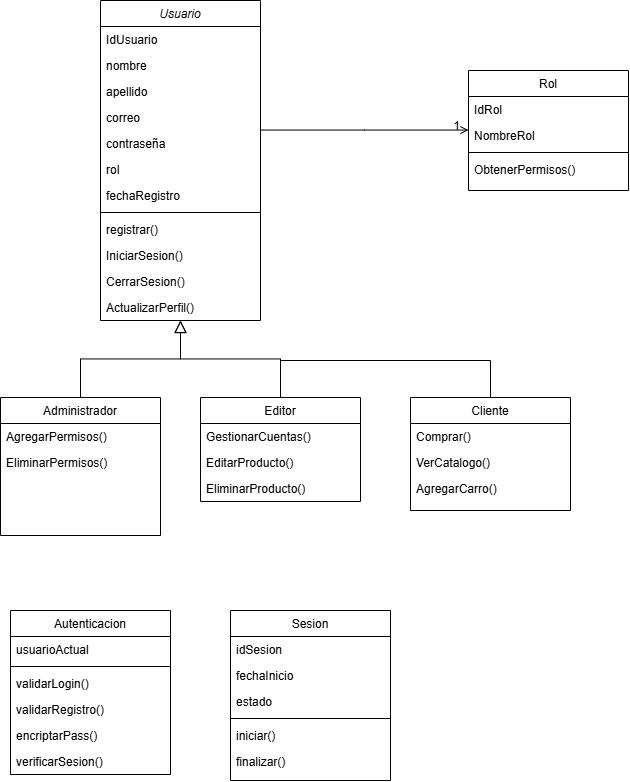

The diagram above was exported from draw.io. Its source (the exported page's mxGraphModel, read from the mxfile embedded in the PNG):
<mxGraphModel dx="1571" dy="826" grid="1" gridSize="10" guides="1" tooltips="1" connect="1" arrows="1" fold="1" page="1" pageScale="1" pageWidth="827" pageHeight="1169" background="#ffffff" math="0" shadow="0">
  <root>
    <mxCell id="WIyWlLk6GJQsqaUBKTNV-0" />
    <mxCell id="WIyWlLk6GJQsqaUBKTNV-1" parent="WIyWlLk6GJQsqaUBKTNV-0" />
    <mxCell id="zkfFHV4jXpPFQw0GAbJ--0" parent="WIyWlLk6GJQsqaUBKTNV-1" style="swimlane;fontStyle=2;align=center;verticalAlign=top;childLayout=stackLayout;horizontal=1;startSize=26;horizontalStack=0;resizeParent=1;resizeLast=0;collapsible=1;marginBottom=0;rounded=0;shadow=0;strokeWidth=1;" value="Usuario" vertex="1">
      <mxGeometry height="320" width="160" x="140" y="50" as="geometry">
        <mxRectangle height="26" width="160" x="140" y="50" as="alternateBounds" />
      </mxGeometry>
    </mxCell>
    <mxCell id="zkfFHV4jXpPFQw0GAbJ--1" parent="zkfFHV4jXpPFQw0GAbJ--0" style="text;align=left;verticalAlign=top;spacingLeft=4;spacingRight=4;overflow=hidden;rotatable=0;points=[[0,0.5],[1,0.5]];portConstraint=eastwest;" value="IdUsuario" vertex="1">
      <mxGeometry height="26" width="160" y="26" as="geometry" />
    </mxCell>
    <mxCell id="zkfFHV4jXpPFQw0GAbJ--2" parent="zkfFHV4jXpPFQw0GAbJ--0" style="text;align=left;verticalAlign=top;spacingLeft=4;spacingRight=4;overflow=hidden;rotatable=0;points=[[0,0.5],[1,0.5]];portConstraint=eastwest;rounded=0;shadow=0;html=0;" value="nombre" vertex="1">
      <mxGeometry height="26" width="160" y="52" as="geometry" />
    </mxCell>
    <mxCell id="zkfFHV4jXpPFQw0GAbJ--3" parent="zkfFHV4jXpPFQw0GAbJ--0" style="text;align=left;verticalAlign=top;spacingLeft=4;spacingRight=4;overflow=hidden;rotatable=0;points=[[0,0.5],[1,0.5]];portConstraint=eastwest;rounded=0;shadow=0;html=0;" value="apellido" vertex="1">
      <mxGeometry height="26" width="160" y="78" as="geometry" />
    </mxCell>
    <mxCell id="r8ApBnQUbgngt7zUW0wG-4" parent="zkfFHV4jXpPFQw0GAbJ--0" style="text;align=left;verticalAlign=top;spacingLeft=4;spacingRight=4;overflow=hidden;rotatable=0;points=[[0,0.5],[1,0.5]];portConstraint=eastwest;rounded=0;shadow=0;html=0;" value="correo" vertex="1">
      <mxGeometry height="26" width="160" y="104" as="geometry" />
    </mxCell>
    <mxCell id="r8ApBnQUbgngt7zUW0wG-5" parent="zkfFHV4jXpPFQw0GAbJ--0" style="text;align=left;verticalAlign=top;spacingLeft=4;spacingRight=4;overflow=hidden;rotatable=0;points=[[0,0.5],[1,0.5]];portConstraint=eastwest;rounded=0;shadow=0;html=0;" value="contraseña" vertex="1">
      <mxGeometry height="26" width="160" y="130" as="geometry" />
    </mxCell>
    <mxCell id="r8ApBnQUbgngt7zUW0wG-6" parent="zkfFHV4jXpPFQw0GAbJ--0" style="text;align=left;verticalAlign=top;spacingLeft=4;spacingRight=4;overflow=hidden;rotatable=0;points=[[0,0.5],[1,0.5]];portConstraint=eastwest;rounded=0;shadow=0;html=0;" value="rol" vertex="1">
      <mxGeometry height="26" width="160" y="156" as="geometry" />
    </mxCell>
    <mxCell id="r8ApBnQUbgngt7zUW0wG-7" parent="zkfFHV4jXpPFQw0GAbJ--0" style="text;align=left;verticalAlign=top;spacingLeft=4;spacingRight=4;overflow=hidden;rotatable=0;points=[[0,0.5],[1,0.5]];portConstraint=eastwest;rounded=0;shadow=0;html=0;" value="fechaRegistro" vertex="1">
      <mxGeometry height="26" width="160" y="182" as="geometry" />
    </mxCell>
    <mxCell id="r8ApBnQUbgngt7zUW0wG-9" parent="zkfFHV4jXpPFQw0GAbJ--0" style="line;html=1;strokeWidth=1;align=left;verticalAlign=middle;spacingTop=-1;spacingLeft=3;spacingRight=3;rotatable=0;labelPosition=right;points=[];portConstraint=eastwest;" value="" vertex="1">
      <mxGeometry height="8" width="160" y="208" as="geometry" />
    </mxCell>
    <mxCell id="r8ApBnQUbgngt7zUW0wG-8" parent="zkfFHV4jXpPFQw0GAbJ--0" style="text;align=left;verticalAlign=top;spacingLeft=4;spacingRight=4;overflow=hidden;rotatable=0;points=[[0,0.5],[1,0.5]];portConstraint=eastwest;rounded=0;shadow=0;html=0;" value="registrar()" vertex="1">
      <mxGeometry height="26" width="160" y="216" as="geometry" />
    </mxCell>
    <mxCell id="r8ApBnQUbgngt7zUW0wG-12" parent="zkfFHV4jXpPFQw0GAbJ--0" style="text;align=left;verticalAlign=top;spacingLeft=4;spacingRight=4;overflow=hidden;rotatable=0;points=[[0,0.5],[1,0.5]];portConstraint=eastwest;rounded=0;shadow=0;html=0;" value="IniciarSesion()" vertex="1">
      <mxGeometry height="26" width="160" y="242" as="geometry" />
    </mxCell>
    <mxCell id="r8ApBnQUbgngt7zUW0wG-13" parent="zkfFHV4jXpPFQw0GAbJ--0" style="text;align=left;verticalAlign=top;spacingLeft=4;spacingRight=4;overflow=hidden;rotatable=0;points=[[0,0.5],[1,0.5]];portConstraint=eastwest;rounded=0;shadow=0;html=0;" value="CerrarSesion()" vertex="1">
      <mxGeometry height="26" width="160" y="268" as="geometry" />
    </mxCell>
    <mxCell id="r8ApBnQUbgngt7zUW0wG-14" parent="zkfFHV4jXpPFQw0GAbJ--0" style="text;align=left;verticalAlign=top;spacingLeft=4;spacingRight=4;overflow=hidden;rotatable=0;points=[[0,0.5],[1,0.5]];portConstraint=eastwest;rounded=0;shadow=0;html=0;" value="ActualizarPerfil()" vertex="1">
      <mxGeometry height="26" width="160" y="294" as="geometry" />
    </mxCell>
    <mxCell id="zkfFHV4jXpPFQw0GAbJ--6" parent="WIyWlLk6GJQsqaUBKTNV-1" style="swimlane;fontStyle=0;align=center;verticalAlign=top;childLayout=stackLayout;horizontal=1;startSize=26;horizontalStack=0;resizeParent=1;resizeLast=0;collapsible=1;marginBottom=0;rounded=0;shadow=0;strokeWidth=1;" value="Administrador" vertex="1">
      <mxGeometry height="138" width="160" x="40" y="447" as="geometry">
        <mxRectangle height="26" width="160" x="130" y="380" as="alternateBounds" />
      </mxGeometry>
    </mxCell>
    <mxCell id="zkfFHV4jXpPFQw0GAbJ--7" parent="zkfFHV4jXpPFQw0GAbJ--6" style="text;align=left;verticalAlign=top;spacingLeft=4;spacingRight=4;overflow=hidden;rotatable=0;points=[[0,0.5],[1,0.5]];portConstraint=eastwest;" value="AgregarPermisos()" vertex="1">
      <mxGeometry height="26" width="160" y="26" as="geometry" />
    </mxCell>
    <mxCell id="zkfFHV4jXpPFQw0GAbJ--8" parent="zkfFHV4jXpPFQw0GAbJ--6" style="text;align=left;verticalAlign=top;spacingLeft=4;spacingRight=4;overflow=hidden;rotatable=0;points=[[0,0.5],[1,0.5]];portConstraint=eastwest;rounded=0;shadow=0;html=0;" value="EliminarPermisos()" vertex="1">
      <mxGeometry height="26" width="160" y="52" as="geometry" />
    </mxCell>
    <mxCell id="zkfFHV4jXpPFQw0GAbJ--12" edge="1" parent="WIyWlLk6GJQsqaUBKTNV-1" source="zkfFHV4jXpPFQw0GAbJ--6" style="endArrow=block;endSize=10;endFill=0;shadow=0;strokeWidth=1;rounded=0;curved=0;edgeStyle=elbowEdgeStyle;elbow=vertical;" target="zkfFHV4jXpPFQw0GAbJ--0" value="">
      <mxGeometry relative="1" width="160" as="geometry">
        <mxPoint x="200" y="203" as="sourcePoint" />
        <mxPoint x="200" y="203" as="targetPoint" />
      </mxGeometry>
    </mxCell>
    <mxCell id="zkfFHV4jXpPFQw0GAbJ--13" parent="WIyWlLk6GJQsqaUBKTNV-1" style="swimlane;fontStyle=0;align=center;verticalAlign=top;childLayout=stackLayout;horizontal=1;startSize=26;horizontalStack=0;resizeParent=1;resizeLast=0;collapsible=1;marginBottom=0;rounded=0;shadow=0;strokeWidth=1;" value="Editor" vertex="1">
      <mxGeometry height="104" width="160" x="240" y="447" as="geometry">
        <mxRectangle height="26" width="170" x="340" y="380" as="alternateBounds" />
      </mxGeometry>
    </mxCell>
    <mxCell id="zkfFHV4jXpPFQw0GAbJ--14" parent="zkfFHV4jXpPFQw0GAbJ--13" style="text;align=left;verticalAlign=top;spacingLeft=4;spacingRight=4;overflow=hidden;rotatable=0;points=[[0,0.5],[1,0.5]];portConstraint=eastwest;" value="GestionarCuentas()" vertex="1">
      <mxGeometry height="26" width="160" y="26" as="geometry" />
    </mxCell>
    <mxCell id="r8ApBnQUbgngt7zUW0wG-28" parent="zkfFHV4jXpPFQw0GAbJ--13" style="text;align=left;verticalAlign=top;spacingLeft=4;spacingRight=4;overflow=hidden;rotatable=0;points=[[0,0.5],[1,0.5]];portConstraint=eastwest;" value="EditarProducto()" vertex="1">
      <mxGeometry height="26" width="160" y="52" as="geometry" />
    </mxCell>
    <mxCell id="r8ApBnQUbgngt7zUW0wG-29" parent="zkfFHV4jXpPFQw0GAbJ--13" style="text;align=left;verticalAlign=top;spacingLeft=4;spacingRight=4;overflow=hidden;rotatable=0;points=[[0,0.5],[1,0.5]];portConstraint=eastwest;" value="EliminarProducto()" vertex="1">
      <mxGeometry height="26" width="160" y="78" as="geometry" />
    </mxCell>
    <mxCell id="zkfFHV4jXpPFQw0GAbJ--16" edge="1" parent="WIyWlLk6GJQsqaUBKTNV-1" source="zkfFHV4jXpPFQw0GAbJ--13" style="endArrow=block;endSize=10;endFill=0;shadow=0;strokeWidth=1;rounded=0;curved=0;edgeStyle=elbowEdgeStyle;elbow=vertical;" target="zkfFHV4jXpPFQw0GAbJ--0" value="">
      <mxGeometry relative="1" width="160" as="geometry">
        <mxPoint x="210" y="373" as="sourcePoint" />
        <mxPoint x="310" y="271" as="targetPoint" />
      </mxGeometry>
    </mxCell>
    <mxCell id="zkfFHV4jXpPFQw0GAbJ--17" parent="WIyWlLk6GJQsqaUBKTNV-1" style="swimlane;fontStyle=0;align=center;verticalAlign=top;childLayout=stackLayout;horizontal=1;startSize=26;horizontalStack=0;resizeParent=1;resizeLast=0;collapsible=1;marginBottom=0;rounded=0;shadow=0;strokeWidth=1;" value="Rol" vertex="1">
      <mxGeometry height="120" width="160" x="508" y="120" as="geometry">
        <mxRectangle height="26" width="160" x="550" y="140" as="alternateBounds" />
      </mxGeometry>
    </mxCell>
    <mxCell id="zkfFHV4jXpPFQw0GAbJ--18" parent="zkfFHV4jXpPFQw0GAbJ--17" style="text;align=left;verticalAlign=top;spacingLeft=4;spacingRight=4;overflow=hidden;rotatable=0;points=[[0,0.5],[1,0.5]];portConstraint=eastwest;" value="IdRol" vertex="1">
      <mxGeometry height="26" width="160" y="26" as="geometry" />
    </mxCell>
    <mxCell id="zkfFHV4jXpPFQw0GAbJ--24" parent="zkfFHV4jXpPFQw0GAbJ--17" style="text;align=left;verticalAlign=top;spacingLeft=4;spacingRight=4;overflow=hidden;rotatable=0;points=[[0,0.5],[1,0.5]];portConstraint=eastwest;" value="NombreRol" vertex="1">
      <mxGeometry height="26" width="160" y="52" as="geometry" />
    </mxCell>
    <mxCell id="r8ApBnQUbgngt7zUW0wG-16" parent="zkfFHV4jXpPFQw0GAbJ--17" style="line;html=1;strokeWidth=1;align=left;verticalAlign=middle;spacingTop=-1;spacingLeft=3;spacingRight=3;rotatable=0;labelPosition=right;points=[];portConstraint=eastwest;" value="" vertex="1">
      <mxGeometry height="8" width="160" y="78" as="geometry" />
    </mxCell>
    <mxCell id="zkfFHV4jXpPFQw0GAbJ--25" parent="zkfFHV4jXpPFQw0GAbJ--17" style="text;align=left;verticalAlign=top;spacingLeft=4;spacingRight=4;overflow=hidden;rotatable=0;points=[[0,0.5],[1,0.5]];portConstraint=eastwest;" value="ObtenerPermisos()" vertex="1">
      <mxGeometry height="26" width="160" y="86" as="geometry" />
    </mxCell>
    <mxCell id="zkfFHV4jXpPFQw0GAbJ--26" edge="1" parent="WIyWlLk6GJQsqaUBKTNV-1" source="zkfFHV4jXpPFQw0GAbJ--0" style="endArrow=open;shadow=0;strokeWidth=1;rounded=0;curved=0;endFill=1;edgeStyle=elbowEdgeStyle;elbow=vertical;" target="zkfFHV4jXpPFQw0GAbJ--17" value="">
      <mxGeometry relative="1" x="0.5" y="41" as="geometry">
        <mxPoint x="-40" y="32" as="offset" />
        <mxPoint x="380" y="192" as="sourcePoint" />
        <mxPoint x="540" y="192" as="targetPoint" />
      </mxGeometry>
    </mxCell>
    <mxCell id="zkfFHV4jXpPFQw0GAbJ--28" connectable="0" parent="zkfFHV4jXpPFQw0GAbJ--26" style="resizable=0;align=right;verticalAlign=bottom;labelBackgroundColor=none;fontSize=12;" value="1" vertex="1">
      <mxGeometry relative="1" x="1" as="geometry">
        <mxPoint x="-7" y="4" as="offset" />
      </mxGeometry>
    </mxCell>
    <mxCell id="r8ApBnQUbgngt7zUW0wG-21" edge="1" parent="WIyWlLk6GJQsqaUBKTNV-1" source="r8ApBnQUbgngt7zUW0wG-18" style="edgeStyle=orthogonalEdgeStyle;rounded=0;orthogonalLoop=1;jettySize=auto;html=1;endArrow=none;endFill=0;">
      <mxGeometry relative="1" as="geometry">
        <Array as="points">
          <mxPoint x="530" y="410" />
        </Array>
        <mxPoint x="320" y="410" as="targetPoint" />
      </mxGeometry>
    </mxCell>
    <mxCell id="r8ApBnQUbgngt7zUW0wG-18" parent="WIyWlLk6GJQsqaUBKTNV-1" style="swimlane;fontStyle=0;align=center;verticalAlign=top;childLayout=stackLayout;horizontal=1;startSize=26;horizontalStack=0;resizeParent=1;resizeLast=0;collapsible=1;marginBottom=0;rounded=0;shadow=0;strokeWidth=1;" value="Cliente" vertex="1">
      <mxGeometry height="113" width="160" x="450" y="447" as="geometry">
        <mxRectangle height="26" width="170" x="340" y="380" as="alternateBounds" />
      </mxGeometry>
    </mxCell>
    <mxCell id="r8ApBnQUbgngt7zUW0wG-19" parent="r8ApBnQUbgngt7zUW0wG-18" style="text;align=left;verticalAlign=top;spacingLeft=4;spacingRight=4;overflow=hidden;rotatable=0;points=[[0,0.5],[1,0.5]];portConstraint=eastwest;" value="Comprar()" vertex="1">
      <mxGeometry height="26" width="160" y="26" as="geometry" />
    </mxCell>
    <mxCell id="r8ApBnQUbgngt7zUW0wG-22" parent="r8ApBnQUbgngt7zUW0wG-18" style="text;align=left;verticalAlign=top;spacingLeft=4;spacingRight=4;overflow=hidden;rotatable=0;points=[[0,0.5],[1,0.5]];portConstraint=eastwest;" value="VerCatalogo()" vertex="1">
      <mxGeometry height="26" width="160" y="52" as="geometry" />
    </mxCell>
    <mxCell id="r8ApBnQUbgngt7zUW0wG-23" parent="r8ApBnQUbgngt7zUW0wG-18" style="text;align=left;verticalAlign=top;spacingLeft=4;spacingRight=4;overflow=hidden;rotatable=0;points=[[0,0.5],[1,0.5]];portConstraint=eastwest;" value="AgregarCarro()" vertex="1">
      <mxGeometry height="26" width="160" y="78" as="geometry" />
    </mxCell>
    <mxCell id="r8ApBnQUbgngt7zUW0wG-36" parent="WIyWlLk6GJQsqaUBKTNV-1" style="swimlane;fontStyle=0;align=center;verticalAlign=top;childLayout=stackLayout;horizontal=1;startSize=26;horizontalStack=0;resizeParent=1;resizeLast=0;collapsible=1;marginBottom=0;rounded=0;shadow=0;strokeWidth=1;" value="Autenticacion" vertex="1">
      <mxGeometry height="164" width="160" x="50" y="660" as="geometry">
        <mxRectangle height="26" width="170" x="340" y="380" as="alternateBounds" />
      </mxGeometry>
    </mxCell>
    <mxCell id="r8ApBnQUbgngt7zUW0wG-37" parent="r8ApBnQUbgngt7zUW0wG-36" style="text;align=left;verticalAlign=top;spacingLeft=4;spacingRight=4;overflow=hidden;rotatable=0;points=[[0,0.5],[1,0.5]];portConstraint=eastwest;" value="usuarioActual" vertex="1">
      <mxGeometry height="26" width="160" y="26" as="geometry" />
    </mxCell>
    <mxCell id="r8ApBnQUbgngt7zUW0wG-40" parent="r8ApBnQUbgngt7zUW0wG-36" style="line;html=1;strokeWidth=1;align=left;verticalAlign=middle;spacingTop=-1;spacingLeft=3;spacingRight=3;rotatable=0;labelPosition=right;points=[];portConstraint=eastwest;" value="" vertex="1">
      <mxGeometry height="8" width="160" y="52" as="geometry" />
    </mxCell>
    <mxCell id="r8ApBnQUbgngt7zUW0wG-38" parent="r8ApBnQUbgngt7zUW0wG-36" style="text;align=left;verticalAlign=top;spacingLeft=4;spacingRight=4;overflow=hidden;rotatable=0;points=[[0,0.5],[1,0.5]];portConstraint=eastwest;" value="validarLogin()" vertex="1">
      <mxGeometry height="26" width="160" y="60" as="geometry" />
    </mxCell>
    <mxCell id="r8ApBnQUbgngt7zUW0wG-39" parent="r8ApBnQUbgngt7zUW0wG-36" style="text;align=left;verticalAlign=top;spacingLeft=4;spacingRight=4;overflow=hidden;rotatable=0;points=[[0,0.5],[1,0.5]];portConstraint=eastwest;" value="validarRegistro()" vertex="1">
      <mxGeometry height="26" width="160" y="86" as="geometry" />
    </mxCell>
    <mxCell id="r8ApBnQUbgngt7zUW0wG-41" parent="r8ApBnQUbgngt7zUW0wG-36" style="text;align=left;verticalAlign=top;spacingLeft=4;spacingRight=4;overflow=hidden;rotatable=0;points=[[0,0.5],[1,0.5]];portConstraint=eastwest;" value="encriptarPass()" vertex="1">
      <mxGeometry height="26" width="160" y="112" as="geometry" />
    </mxCell>
    <mxCell id="r8ApBnQUbgngt7zUW0wG-42" parent="r8ApBnQUbgngt7zUW0wG-36" style="text;align=left;verticalAlign=top;spacingLeft=4;spacingRight=4;overflow=hidden;rotatable=0;points=[[0,0.5],[1,0.5]];portConstraint=eastwest;" value="verificarSesion()" vertex="1">
      <mxGeometry height="26" width="160" y="138" as="geometry" />
    </mxCell>
    <mxCell id="r8ApBnQUbgngt7zUW0wG-43" parent="WIyWlLk6GJQsqaUBKTNV-1" style="swimlane;fontStyle=0;align=center;verticalAlign=top;childLayout=stackLayout;horizontal=1;startSize=26;horizontalStack=0;resizeParent=1;resizeLast=0;collapsible=1;marginBottom=0;rounded=0;shadow=0;strokeWidth=1;" value="Sesion" vertex="1">
      <mxGeometry height="170" width="160" x="270" y="660" as="geometry">
        <mxRectangle height="26" width="170" x="340" y="380" as="alternateBounds" />
      </mxGeometry>
    </mxCell>
    <mxCell id="r8ApBnQUbgngt7zUW0wG-44" parent="r8ApBnQUbgngt7zUW0wG-43" style="text;align=left;verticalAlign=top;spacingLeft=4;spacingRight=4;overflow=hidden;rotatable=0;points=[[0,0.5],[1,0.5]];portConstraint=eastwest;" value="idSesion           " vertex="1">
      <mxGeometry height="26" width="160" y="26" as="geometry" />
    </mxCell>
    <mxCell id="r8ApBnQUbgngt7zUW0wG-46" parent="r8ApBnQUbgngt7zUW0wG-43" style="text;align=left;verticalAlign=top;spacingLeft=4;spacingRight=4;overflow=hidden;rotatable=0;points=[[0,0.5],[1,0.5]];portConstraint=eastwest;" value="fechaInicio        " vertex="1">
      <mxGeometry height="26" width="160" y="52" as="geometry" />
    </mxCell>
    <mxCell id="r8ApBnQUbgngt7zUW0wG-47" parent="r8ApBnQUbgngt7zUW0wG-43" style="text;align=left;verticalAlign=top;spacingLeft=4;spacingRight=4;overflow=hidden;rotatable=0;points=[[0,0.5],[1,0.5]];portConstraint=eastwest;" value="estado" vertex="1">
      <mxGeometry height="26" width="160" y="78" as="geometry" />
    </mxCell>
    <mxCell id="r8ApBnQUbgngt7zUW0wG-51" parent="r8ApBnQUbgngt7zUW0wG-43" style="line;html=1;strokeWidth=1;align=left;verticalAlign=middle;spacingTop=-1;spacingLeft=3;spacingRight=3;rotatable=0;labelPosition=right;points=[];portConstraint=eastwest;" value="" vertex="1">
      <mxGeometry height="8" width="160" y="104" as="geometry" />
    </mxCell>
    <mxCell id="r8ApBnQUbgngt7zUW0wG-48" parent="r8ApBnQUbgngt7zUW0wG-43" style="text;align=left;verticalAlign=top;spacingLeft=4;spacingRight=4;overflow=hidden;rotatable=0;points=[[0,0.5],[1,0.5]];portConstraint=eastwest;" value="iniciar() " vertex="1">
      <mxGeometry height="26" width="160" y="112" as="geometry" />
    </mxCell>
    <mxCell id="r8ApBnQUbgngt7zUW0wG-49" parent="r8ApBnQUbgngt7zUW0wG-43" style="text;align=left;verticalAlign=top;spacingLeft=4;spacingRight=4;overflow=hidden;rotatable=0;points=[[0,0.5],[1,0.5]];portConstraint=eastwest;" value="finalizar()" vertex="1">
      <mxGeometry height="26" width="160" y="138" as="geometry" />
    </mxCell>
  </root>
</mxGraphModel>